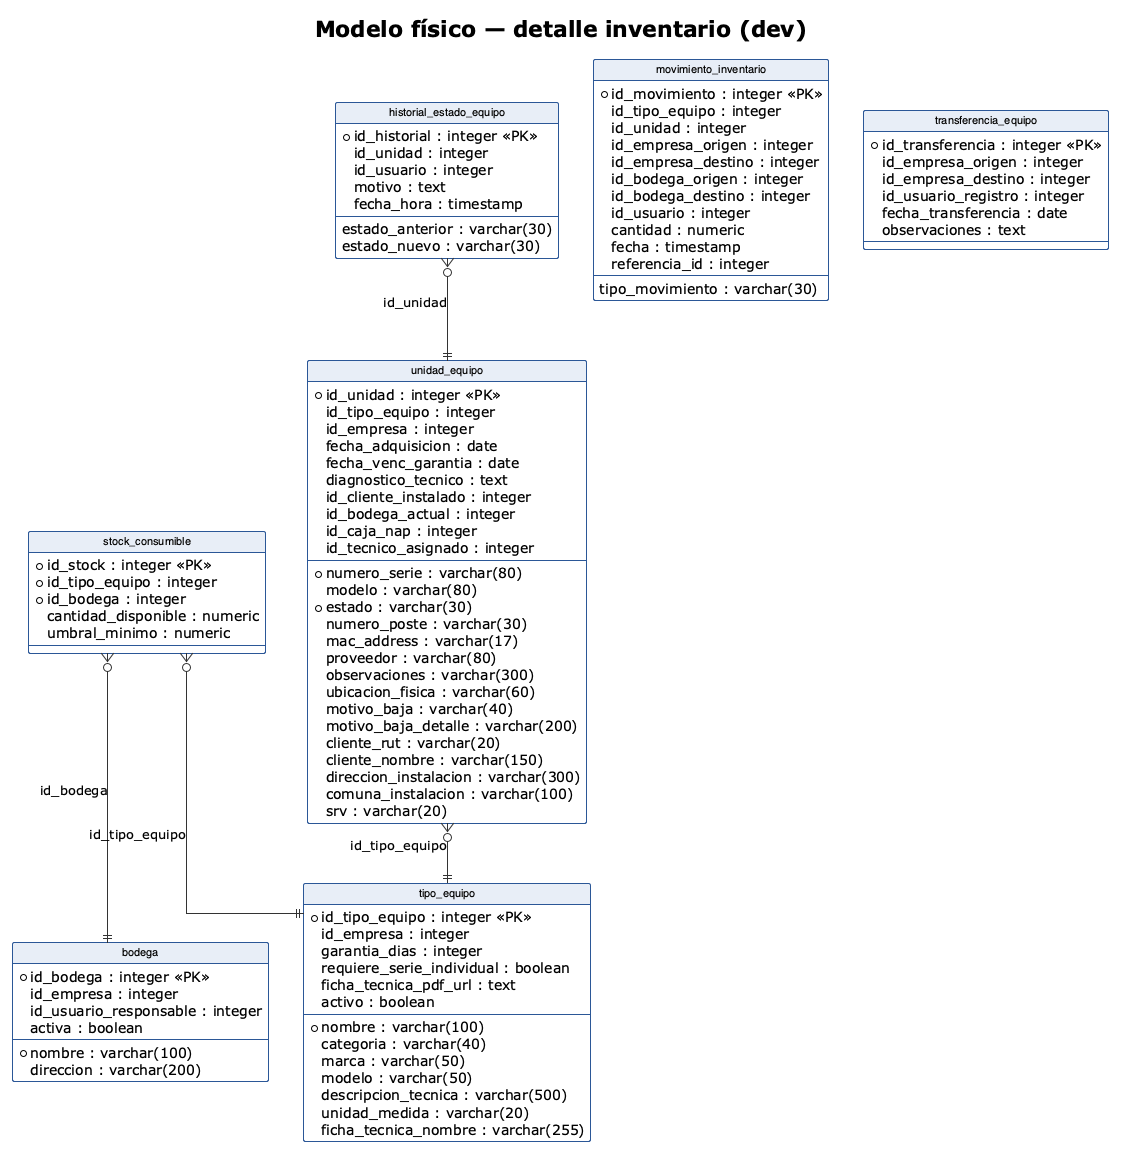

The diagram above was rendered by PlantUML. Its source (embedded in the PNG):
@startuml

!theme plain

hide circle

skinparam linetype ortho

skinparam shadowing false

skinparam roundcorner 4

skinparam classFontSize 11

skinparam classFontName "Helvetica,Arial,sans-serif"

skinparam arrowColor #333333

skinparam packageBackgroundColor transparent

skinparam class {

    BackgroundColor #FFFFFF

    BorderColor #2B5797

    HeaderBackgroundColor #E8EEF7

}

title Modelo físico — detalle inventario (dev)
entity "bodega" as bodega {
  * id_bodega : integer <<PK>>
  id_empresa : integer
  * nombre : varchar(100)
  direccion : varchar(200)
  id_usuario_responsable : integer
  activa : boolean
}
entity "tipo_equipo" as tipo_equipo {
  * id_tipo_equipo : integer <<PK>>
  id_empresa : integer
  * nombre : varchar(100)
  categoria : varchar(40)
  marca : varchar(50)
  modelo : varchar(50)
  descripcion_tecnica : varchar(500)
  unidad_medida : varchar(20)
  garantia_dias : integer
  requiere_serie_individual : boolean
  ficha_tecnica_pdf_url : text
  ficha_tecnica_nombre : varchar(255)
  activo : boolean
}
entity "unidad_equipo" as unidad_equipo {
  * id_unidad : integer <<PK>>
  id_tipo_equipo : integer
  id_empresa : integer
  * numero_serie : varchar(80)
  modelo : varchar(80)
  * estado : varchar(30)
  fecha_adquisicion : date
  fecha_venc_garantia : date
  diagnostico_tecnico : text
  id_cliente_instalado : integer
  id_bodega_actual : integer
  numero_poste : varchar(30)
  id_caja_nap : integer
  mac_address : varchar(17)
  proveedor : varchar(80)
  observaciones : varchar(300)
  ubicacion_fisica : varchar(60)
  motivo_baja : varchar(40)
  motivo_baja_detalle : varchar(200)
  id_tecnico_asignado : integer
  cliente_rut : varchar(20)
  cliente_nombre : varchar(150)
  direccion_instalacion : varchar(300)
  comuna_instalacion : varchar(100)
  srv : varchar(20)
}
entity "stock_consumible" as stock_consumible {
  * id_stock : integer <<PK>>
  * id_tipo_equipo : integer
  * id_bodega : integer
  cantidad_disponible : numeric
  umbral_minimo : numeric
}
entity "historial_estado_equipo" as historial_estado_equipo {
  * id_historial : integer <<PK>>
  id_unidad : integer
  id_usuario : integer
  estado_anterior : varchar(30)
  estado_nuevo : varchar(30)
  motivo : text
  fecha_hora : timestamp
}
entity "movimiento_inventario" as movimiento_inventario {
  * id_movimiento : integer <<PK>>
  id_tipo_equipo : integer
  id_unidad : integer
  id_empresa_origen : integer
  id_empresa_destino : integer
  id_bodega_origen : integer
  id_bodega_destino : integer
  id_usuario : integer
  tipo_movimiento : varchar(30)
  cantidad : numeric
  fecha : timestamp
  referencia_id : integer
}
entity "transferencia_equipo" as transferencia_equipo {
  * id_transferencia : integer <<PK>>
  id_empresa_origen : integer
  id_empresa_destino : integer
  id_usuario_registro : integer
  fecha_transferencia : date
  observaciones : text
}
historial_estado_equipo }o--|| unidad_equipo : id_unidad
stock_consumible }o--|| bodega : id_bodega
stock_consumible }o--|| tipo_equipo : id_tipo_equipo
unidad_equipo }o--|| tipo_equipo : id_tipo_equipo
@enduml